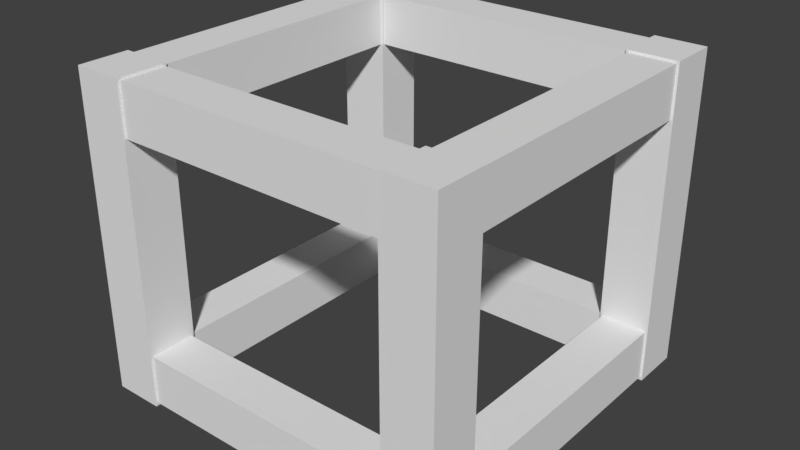 # Source: 2x2_Crate.blend  (saved by Blender 2.79.0; exported with 4.5.12 LTS)
import bpy
from mathutils import Matrix  # noqa: F401  (used for matrix-valued properties, if any)

bpy.ops.wm.read_factory_settings(use_empty=True)
scene = bpy.context.scene
scene.name = 'Scene'

# ---- collections
col_collection_1 = bpy.data.collections.new('Collection 1'); scene.collection.children.link(col_collection_1)

# ---- world
world_world = bpy.data.worlds.new('World'); scene.world = world_world
world_world.color = (0.05088, 0.05088, 0.05088)
world_world.use_sun_shadow = False
world_world.sun_shadow_jitter_overblur = 0.0
world_world.cycles.sampling_method = 'MANUAL'

# ---- meshes
me_cube_011 = bpy.data.meshes.new('Cube.011')
me_cube_011.from_pydata([(-0.3125, -0.3125, 0.0), (-0.3125, -0.3125, 9.0), (-0.3125, 0.3125, 0.0), (-0.3125, 0.3125, 9.0), (0.3125, -0.3125, 0.0), (0.3125, -0.3125, 9.0), (0.3125, 0.3125, 0.0), (0.3125, 0.3125, 9.0)], [], [(0, 1, 3, 2), (2, 3, 7, 6), (6, 7, 5, 4), (4, 5, 1, 0), (2, 6, 4, 0), (7, 3, 1, 5)])
_uv = me_cube_011.uv_layers.new(name='UVMap')
_uv.uv.foreach_set('vector', [-0.01, 1.0, -0.01, 0.0, 0.1825, 0.0, 0.1825, 1.0, 0.5675, 0.0, 0.5675, 1.0, 0.375, 1.0, 0.375, 0.0, 0.76, 0.0, 0.76, 1.0, 0.5675, 1.0, 0.5675, 0.0, 0.1825, 1.0, 0.1825, 0.0, 0.375, 0.0, 0.375, 1.0, 0.9, 0.125, 0.975, 0.125, 0.975, 0.2, 0.9, 0.2, 0.975, 0.125, 0.9, 0.125, 0.9, 0.05002, 0.975, 0.05002])
me_cube_011.use_remesh_preserve_volume = False
me_cube_011.use_remesh_preserve_attributes = False
me_cube_011.use_mirror_vertex_groups = False
me_cube_011.update()
me_cube_010 = bpy.data.meshes.new('Cube.010')
me_cube_010.from_pydata([(-0.3125, -0.3125, 0.0), (-0.3125, -0.3125, 9.0), (-0.3125, 0.3125, 0.0), (-0.3125, 0.3125, 9.0), (0.3125, -0.3125, 0.0), (0.3125, -0.3125, 9.0), (0.3125, 0.3125, 0.0), (0.3125, 0.3125, 9.0)], [], [(0, 1, 3, 2), (2, 3, 7, 6), (6, 7, 5, 4), (4, 5, 1, 0), (2, 6, 4, 0), (7, 3, 1, 5)])
_uv = me_cube_010.uv_layers.new(name='UVMap')
_uv.uv.foreach_set('vector', [-0.01, 1.0, -0.01, 0.0, 0.1825, 0.0, 0.1825, 1.0, 0.5675, 0.0, 0.5675, 1.0, 0.375, 1.0, 0.375, 0.0, 0.76, 0.0, 0.76, 1.0, 0.5675, 1.0, 0.5675, 0.0, 0.1825, 1.0, 0.1825, 0.0, 0.375, 0.0, 0.375, 1.0, 0.9, 0.125, 0.975, 0.125, 0.975, 0.2, 0.9, 0.2, 0.975, 0.125, 0.9, 0.125, 0.9, 0.05002, 0.975, 0.05002])
me_cube_010.use_remesh_preserve_volume = False
me_cube_010.use_remesh_preserve_attributes = False
me_cube_010.use_mirror_vertex_groups = False
me_cube_010.update()
me_cube_009 = bpy.data.meshes.new('Cube.009')
me_cube_009.from_pydata([(-0.3125, -0.3125, 0.0), (-0.3125, -0.3125, 9.0), (-0.3125, 0.3125, 0.0), (-0.3125, 0.3125, 9.0), (0.3125, -0.3125, 0.0), (0.3125, -0.3125, 9.0), (0.3125, 0.3125, 0.0), (0.3125, 0.3125, 9.0)], [], [(0, 1, 3, 2), (2, 3, 7, 6), (6, 7, 5, 4), (4, 5, 1, 0), (2, 6, 4, 0), (7, 3, 1, 5)])
_uv = me_cube_009.uv_layers.new(name='UVMap')
_uv.uv.foreach_set('vector', [-0.01, 1.0, -0.01, 0.0, 0.1825, 0.0, 0.1825, 1.0, 0.5675, 0.0, 0.5675, 1.0, 0.375, 1.0, 0.375, 0.0, 0.76, 0.0, 0.76, 1.0, 0.5675, 1.0, 0.5675, 0.0, 0.1825, 1.0, 0.1825, 0.0, 0.375, 0.0, 0.375, 1.0, 0.9, 0.125, 0.975, 0.125, 0.975, 0.2, 0.9, 0.2, 0.975, 0.125, 0.9, 0.125, 0.9, 0.05002, 0.975, 0.05002])
me_cube_009.use_remesh_preserve_volume = False
me_cube_009.use_remesh_preserve_attributes = False
me_cube_009.use_mirror_vertex_groups = False
me_cube_009.update()
me_cube_008 = bpy.data.meshes.new('Cube.008')
me_cube_008.from_pydata([(-0.3125, -0.3125, 0.0), (-0.3125, -0.3125, 9.0), (-0.3125, 0.3125, 0.0), (-0.3125, 0.3125, 9.0), (0.3125, -0.3125, 0.0), (0.3125, -0.3125, 9.0), (0.3125, 0.3125, 0.0), (0.3125, 0.3125, 9.0)], [], [(0, 1, 3, 2), (2, 3, 7, 6), (6, 7, 5, 4), (4, 5, 1, 0), (2, 6, 4, 0), (7, 3, 1, 5)])
_uv = me_cube_008.uv_layers.new(name='UVMap')
_uv.uv.foreach_set('vector', [-0.01, 1.0, -0.01, 0.0, 0.1825, 0.0, 0.1825, 1.0, 0.5675, 0.0, 0.5675, 1.0, 0.375, 1.0, 0.375, 0.0, 0.76, 0.0, 0.76, 1.0, 0.5675, 1.0, 0.5675, 0.0, 0.1825, 1.0, 0.1825, 0.0, 0.375, 0.0, 0.375, 1.0, 0.9, 0.125, 0.975, 0.125, 0.975, 0.2, 0.9, 0.2, 0.975, 0.125, 0.9, 0.125, 0.9, 0.05002, 0.975, 0.05002])
me_cube_008.use_remesh_preserve_volume = False
me_cube_008.use_remesh_preserve_attributes = False
me_cube_008.use_mirror_vertex_groups = False
me_cube_008.update()
me_cube_007 = bpy.data.meshes.new('Cube.007')
me_cube_007.from_pydata([(-0.3125, -0.3125, 0.0), (-0.3125, -0.3125, 9.0), (-0.3125, 0.3125, 0.0), (-0.3125, 0.3125, 9.0), (0.3125, -0.3125, 0.0), (0.3125, -0.3125, 9.0), (0.3125, 0.3125, 0.0), (0.3125, 0.3125, 9.0)], [], [(0, 1, 3, 2), (2, 3, 7, 6), (6, 7, 5, 4), (4, 5, 1, 0), (2, 6, 4, 0), (7, 3, 1, 5)])
_uv = me_cube_007.uv_layers.new(name='UVMap')
_uv.uv.foreach_set('vector', [-0.01, 1.0, -0.01, 0.0, 0.1825, 0.0, 0.1825, 1.0, 0.5675, 0.0, 0.5675, 1.0, 0.375, 1.0, 0.375, 0.0, 0.76, 0.0, 0.76, 1.0, 0.5675, 1.0, 0.5675, 0.0, 0.1825, 1.0, 0.1825, 0.0, 0.375, 0.0, 0.375, 1.0, 0.9, 0.125, 0.975, 0.125, 0.975, 0.2, 0.9, 0.2, 0.975, 0.125, 0.9, 0.125, 0.9, 0.05002, 0.975, 0.05002])
me_cube_007.use_remesh_preserve_volume = False
me_cube_007.use_remesh_preserve_attributes = False
me_cube_007.use_mirror_vertex_groups = False
me_cube_007.update()
me_cube_006 = bpy.data.meshes.new('Cube.006')
me_cube_006.from_pydata([(-0.3125, -0.3125, 0.0), (-0.3125, -0.3125, 9.0), (-0.3125, 0.3125, 0.0), (-0.3125, 0.3125, 9.0), (0.3125, -0.3125, 0.0), (0.3125, -0.3125, 9.0), (0.3125, 0.3125, 0.0), (0.3125, 0.3125, 9.0)], [], [(0, 1, 3, 2), (2, 3, 7, 6), (6, 7, 5, 4), (4, 5, 1, 0), (2, 6, 4, 0), (7, 3, 1, 5)])
_uv = me_cube_006.uv_layers.new(name='UVMap')
_uv.uv.foreach_set('vector', [-0.01, 1.0, -0.01, 0.0, 0.1825, 0.0, 0.1825, 1.0, 0.5675, 0.0, 0.5675, 1.0, 0.375, 1.0, 0.375, 0.0, 0.76, 0.0, 0.76, 1.0, 0.5675, 1.0, 0.5675, 0.0, 0.1825, 1.0, 0.1825, 0.0, 0.375, 0.0, 0.375, 1.0, 0.9, 0.125, 0.975, 0.125, 0.975, 0.2, 0.9, 0.2, 0.975, 0.125, 0.9, 0.125, 0.9, 0.05002, 0.975, 0.05002])
me_cube_006.use_remesh_preserve_volume = False
me_cube_006.use_remesh_preserve_attributes = False
me_cube_006.use_mirror_vertex_groups = False
me_cube_006.update()
me_cube_005 = bpy.data.meshes.new('Cube.005')
me_cube_005.from_pydata([(-0.3125, -0.3125, 0.0), (-0.3125, -0.3125, 9.0), (-0.3125, 0.3125, 0.0), (-0.3125, 0.3125, 9.0), (0.3125, -0.3125, 0.0), (0.3125, -0.3125, 9.0), (0.3125, 0.3125, 0.0), (0.3125, 0.3125, 9.0)], [], [(0, 1, 3, 2), (2, 3, 7, 6), (6, 7, 5, 4), (4, 5, 1, 0), (2, 6, 4, 0), (7, 3, 1, 5)])
_uv = me_cube_005.uv_layers.new(name='UVMap')
_uv.uv.foreach_set('vector', [-0.01, 1.0, -0.01, 0.0, 0.1825, 0.0, 0.1825, 1.0, 0.5675, 0.0, 0.5675, 1.0, 0.375, 1.0, 0.375, 0.0, 0.76, 0.0, 0.76, 1.0, 0.5675, 1.0, 0.5675, 0.0, 0.1825, 1.0, 0.1825, 0.0, 0.375, 0.0, 0.375, 1.0, 0.9, 0.125, 0.975, 0.125, 0.975, 0.2, 0.9, 0.2, 0.975, 0.125, 0.9, 0.125, 0.9, 0.05002, 0.975, 0.05002])
me_cube_005.use_remesh_preserve_volume = False
me_cube_005.use_remesh_preserve_attributes = False
me_cube_005.use_mirror_vertex_groups = False
me_cube_005.update()
me_cube_004 = bpy.data.meshes.new('Cube.004')
me_cube_004.from_pydata([(-0.3125, -0.3125, 0.0), (-0.3125, -0.3125, 9.0), (-0.3125, 0.3125, 0.0), (-0.3125, 0.3125, 9.0), (0.3125, -0.3125, 0.0), (0.3125, -0.3125, 9.0), (0.3125, 0.3125, 0.0), (0.3125, 0.3125, 9.0)], [], [(0, 1, 3, 2), (2, 3, 7, 6), (6, 7, 5, 4), (4, 5, 1, 0), (2, 6, 4, 0), (7, 3, 1, 5)])
_uv = me_cube_004.uv_layers.new(name='UVMap')
_uv.uv.foreach_set('vector', [-0.01, 1.0, -0.01, 0.0, 0.1825, 0.0, 0.1825, 1.0, 0.5675, 0.0, 0.5675, 1.0, 0.375, 1.0, 0.375, 0.0, 0.76, 0.0, 0.76, 1.0, 0.5675, 1.0, 0.5675, 0.0, 0.1825, 1.0, 0.1825, 0.0, 0.375, 0.0, 0.375, 1.0, 0.9, 0.125, 0.975, 0.125, 0.975, 0.2, 0.9, 0.2, 0.975, 0.125, 0.9, 0.125, 0.9, 0.05002, 0.975, 0.05002])
me_cube_004.use_remesh_preserve_volume = False
me_cube_004.use_remesh_preserve_attributes = False
me_cube_004.use_mirror_vertex_groups = False
me_cube_004.update()
me_cube_002 = bpy.data.meshes.new('Cube.002')
me_cube_002.from_pydata([(-0.3125, -0.3125, 0.0), (-0.3125, -0.3125, 9.0), (-0.3125, 0.3125, 0.0), (-0.3125, 0.3125, 9.0), (0.3125, -0.3125, 0.0), (0.3125, -0.3125, 9.0), (0.3125, 0.3125, 0.0), (0.3125, 0.3125, 9.0)], [], [(0, 1, 3, 2), (2, 3, 7, 6), (6, 7, 5, 4), (4, 5, 1, 0), (2, 6, 4, 0), (7, 3, 1, 5)])
_uv = me_cube_002.uv_layers.new(name='UVMap')
_uv.uv.foreach_set('vector', [-0.01, 1.0, -0.01, 0.0, 0.1825, 0.0, 0.1825, 1.0, 0.5675, 0.0, 0.5675, 1.0, 0.375, 1.0, 0.375, 0.0, 0.76, 0.0, 0.76, 1.0, 0.5675, 1.0, 0.5675, 0.0, 0.1825, 1.0, 0.1825, 0.0, 0.375, 0.0, 0.375, 1.0, 0.9, 0.125, 0.975, 0.125, 0.975, 0.2, 0.9, 0.2, 0.975, 0.125, 0.9, 0.125, 0.9, 0.05002, 0.975, 0.05002])
me_cube_002.use_remesh_preserve_volume = False
me_cube_002.use_remesh_preserve_attributes = False
me_cube_002.use_mirror_vertex_groups = False
me_cube_002.update()
me_cube_001 = bpy.data.meshes.new('Cube.001')
me_cube_001.from_pydata([(-0.3125, -0.3125, 0.0), (-0.3125, -0.3125, 9.0), (-0.3125, 0.3125, 0.0), (-0.3125, 0.3125, 9.0), (0.3125, -0.3125, 0.0), (0.3125, -0.3125, 9.0), (0.3125, 0.3125, 0.0), (0.3125, 0.3125, 9.0)], [], [(0, 1, 3, 2), (2, 3, 7, 6), (6, 7, 5, 4), (4, 5, 1, 0), (2, 6, 4, 0), (7, 3, 1, 5)])
_uv = me_cube_001.uv_layers.new(name='UVMap')
_uv.uv.foreach_set('vector', [-0.01, 1.0, -0.01, 0.0, 0.1825, 0.0, 0.1825, 1.0, 0.5675, 0.0, 0.5675, 1.0, 0.375, 1.0, 0.375, 0.0, 0.76, 0.0, 0.76, 1.0, 0.5675, 1.0, 0.5675, 0.0, 0.1825, 1.0, 0.1825, 0.0, 0.375, 0.0, 0.375, 1.0, 0.9, 0.125, 0.975, 0.125, 0.975, 0.2, 0.9, 0.2, 0.975, 0.125, 0.9, 0.125, 0.9, 0.05002, 0.975, 0.05002])
me_cube_001.use_remesh_preserve_volume = False
me_cube_001.use_remesh_preserve_attributes = False
me_cube_001.use_mirror_vertex_groups = False
me_cube_001.update()
me_cube_000 = bpy.data.meshes.new('Cube.000')
me_cube_000.from_pydata([(-0.3125, -0.3125, 0.0), (-0.3125, -0.3125, 9.0), (-0.3125, 0.3125, 0.0), (-0.3125, 0.3125, 9.0), (0.3125, -0.3125, 0.0), (0.3125, -0.3125, 9.0), (0.3125, 0.3125, 0.0), (0.3125, 0.3125, 9.0)], [], [(0, 1, 3, 2), (2, 3, 7, 6), (6, 7, 5, 4), (4, 5, 1, 0), (2, 6, 4, 0), (7, 3, 1, 5)])
_uv = me_cube_000.uv_layers.new(name='UVMap')
_uv.uv.foreach_set('vector', [-0.01, 1.0, -0.01, 0.0, 0.1825, 0.0, 0.1825, 1.0, 0.5675, 0.0, 0.5675, 1.0, 0.375, 1.0, 0.375, 0.0, 0.76, 0.0, 0.76, 1.0, 0.5675, 1.0, 0.5675, 0.0, 0.1825, 1.0, 0.1825, 0.0, 0.375, 0.0, 0.375, 1.0, 0.9, 0.125, 0.975, 0.125, 0.975, 0.2, 0.9, 0.2, 0.975, 0.125, 0.9, 0.125, 0.9, 0.05002, 0.975, 0.05002])
me_cube_000.use_remesh_preserve_volume = False
me_cube_000.use_remesh_preserve_attributes = False
me_cube_000.use_mirror_vertex_groups = False
me_cube_000.update()
me_cube_003 = bpy.data.meshes.new('Cube.003')
me_cube_003.from_pydata([(-0.3125, -0.3125, 0.0), (-0.3125, -0.3125, 9.0), (-0.3125, 0.3125, 0.0), (-0.3125, 0.3125, 9.0), (0.3125, -0.3125, 0.0), (0.3125, -0.3125, 9.0), (0.3125, 0.3125, 0.0), (0.3125, 0.3125, 9.0)], [], [(0, 1, 3, 2), (2, 3, 7, 6), (6, 7, 5, 4), (4, 5, 1, 0), (2, 6, 4, 0), (7, 3, 1, 5)])
_uv = me_cube_003.uv_layers.new(name='UVMap')
_uv.uv.foreach_set('vector', [-0.01, 1.0, -0.01, 0.0, 0.1825, 0.0, 0.1825, 1.0, 0.5675, 0.0, 0.5675, 1.0, 0.375, 1.0, 0.375, 0.0, 0.76, 0.0, 0.76, 1.0, 0.5675, 1.0, 0.5675, 0.0, 0.1825, 1.0, 0.1825, 0.0, 0.375, 0.0, 0.375, 1.0, 0.9, 0.125, 0.975, 0.125, 0.975, 0.2, 0.9, 0.2, 0.975, 0.125, 0.9, 0.125, 0.9, 0.05002, 0.975, 0.05002])
me_cube_003.use_remesh_preserve_volume = False
me_cube_003.use_remesh_preserve_attributes = False
me_cube_003.use_mirror_vertex_groups = False
me_cube_003.update()

# ---- objects
ob_cube_011 = bpy.data.objects.new('Cube.011', me_cube_011)
ob_cube_010 = bpy.data.objects.new('Cube.010', me_cube_010)
ob_cube_009 = bpy.data.objects.new('Cube.009', me_cube_009)
ob_cube_008 = bpy.data.objects.new('Cube.008', me_cube_008)
ob_cube_007 = bpy.data.objects.new('Cube.007', me_cube_007)
ob_cube_006 = bpy.data.objects.new('Cube.006', me_cube_006)
ob_cube_005 = bpy.data.objects.new('Cube.005', me_cube_005)
ob_cube_004 = bpy.data.objects.new('Cube.004', me_cube_004)
ob_cube_003 = bpy.data.objects.new('Cube.003', me_cube_002)
ob_cube_001 = bpy.data.objects.new('Cube.001', me_cube_001)
ob_cube_000 = bpy.data.objects.new('Cube.000', me_cube_000)
ob_cube_002 = bpy.data.objects.new('Cube.002', me_cube_003)

# ---- transforms, parenting, visibility, modifiers, constraints
ob_cube_011.location = (-1.0, 1.0, 0.175)
ob_cube_011.rotation_euler = (1.571, 1.571, 0.0)
ob_cube_011.scale = (0.5, 0.452, 0.2222)
ob_cube_011.lineart.crease_threshold = 0.0
ob_cube_010.location = (1.0, 1.0, 0.175)
ob_cube_010.rotation_euler = (1.571, 1.571, 0.0)
ob_cube_010.scale = (0.5, 0.452, 0.2222)
ob_cube_010.lineart.crease_threshold = 0.0
ob_cube_009.location = (1.0, 1.0, 1.8)
ob_cube_009.rotation_euler = (1.571, 1.571, 0.0)
ob_cube_009.scale = (0.5, 0.452, 0.2222)
ob_cube_009.lineart.crease_threshold = 0.0
ob_cube_008.location = (-1.0, 1.0, 1.8)
ob_cube_008.rotation_euler = (1.571, 1.571, 0.0)
ob_cube_008.scale = (0.5, 0.452, 0.2222)
ob_cube_008.lineart.crease_threshold = 0.0
ob_cube_007.location = (-1.0, -1.0, 1.8)
ob_cube_007.rotation_euler = (-0.0, 1.571, 0.0)
ob_cube_007.scale = (0.5, 0.452, 0.2222)
ob_cube_007.lineart.crease_threshold = 0.0
ob_cube_006.location = (-1.0, 1.0, 1.8)
ob_cube_006.rotation_euler = (-0.0, 1.571, 0.0)
ob_cube_006.scale = (0.5, 0.452, 0.2222)
ob_cube_006.lineart.crease_threshold = 0.0
ob_cube_005.location = (-1.0, 1.0, 0.175)
ob_cube_005.rotation_euler = (-0.0, 1.571, 0.0)
ob_cube_005.scale = (0.5, 0.452, 0.2222)
ob_cube_005.lineart.crease_threshold = 0.0
ob_cube_004.location = (-1.0, -1.0, 0.175)
ob_cube_004.rotation_euler = (-0.0, 1.571, 0.0)
ob_cube_004.scale = (0.5, 0.452, 0.2222)
ob_cube_004.lineart.crease_threshold = 0.0
ob_cube_003.location = (1.0, -1.0, 0.0)
ob_cube_003.scale = (0.5, 0.5, 0.2189)
ob_cube_003.lineart.crease_threshold = 0.0
ob_cube_001.location = (1.0, 1.0, 0.0)
ob_cube_001.scale = (0.5, 0.5, 0.2189)
ob_cube_001.lineart.crease_threshold = 0.0
ob_cube_000.location = (-1.0, 1.0, 0.0)
ob_cube_000.scale = (0.5, 0.5, 0.2189)
ob_cube_000.lineart.crease_threshold = 0.0
ob_cube_002.location = (-1.0, -1.0, 0.0)
ob_cube_002.scale = (0.5, 0.5, 0.2189)
ob_cube_002.lineart.crease_threshold = 0.0

# ---- collection membership
col_collection_1.objects.link(ob_cube_011)
col_collection_1.objects.link(ob_cube_010)
col_collection_1.objects.link(ob_cube_009)
col_collection_1.objects.link(ob_cube_008)
col_collection_1.objects.link(ob_cube_007)
col_collection_1.objects.link(ob_cube_006)
col_collection_1.objects.link(ob_cube_005)
col_collection_1.objects.link(ob_cube_004)
col_collection_1.objects.link(ob_cube_003)
col_collection_1.objects.link(ob_cube_001)
col_collection_1.objects.link(ob_cube_000)
col_collection_1.objects.link(ob_cube_002)

# ---- scene / render settings (as saved in the file)
scene.frame_start = 1; scene.frame_end = 250; scene.frame_set(1)
scene.render.engine = 'BLENDER_EEVEE_NEXT'
scene.render.resolution_percentage = 50
scene.render.dither_intensity = 0.0
scene.cycles.use_denoising = False
scene.cycles.samples = 128
scene.cycles.sampling_pattern = 'TABULATED_SOBOL'
scene.cycles.use_adaptive_sampling = False
scene.cycles.use_light_tree = False
scene.cycles.blur_glossy = 0.0
scene.cycles.sample_clamp_indirect = 0.0
scene.view_settings.view_transform = 'Standard'
bpy.context.view_layer.update()

# ---- added for rendering (the .blend has no active camera and no usable light): camera, sun
cam_auto = bpy.data.cameras.new('AutoCamera')
cam_auto.lens = 50.0
cam_auto.sensor_width = 36.0
cam_auto.clip_end = 1000.0
ob_auto_camera = bpy.data.objects.new('AutoCamera', cam_auto)
scene.collection.objects.link(ob_auto_camera)
ob_auto_camera.location = (3.5324, -4.23888, 3.81092)
ob_auto_camera.rotation_euler = (1.09748, -7.21219e-08, 0.694738)
scene.camera = ob_auto_camera
light_auto_sun = bpy.data.lights.new('AutoSun', 'SUN')
light_auto_sun.energy = 3.0
light_auto_sun.angle = 0.0523599
ob_auto_sun = bpy.data.objects.new('AutoSun', light_auto_sun)
scene.collection.objects.link(ob_auto_sun)
ob_auto_sun.rotation_euler = (0.872665, 0.174533, 0.523599)
bpy.context.view_layer.update()
